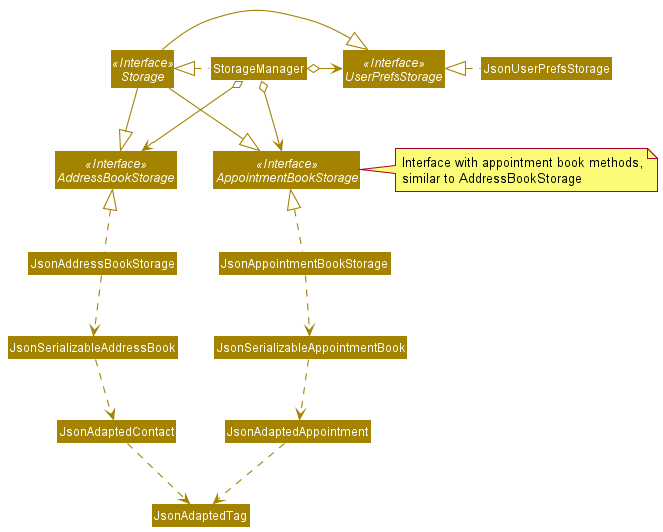

The diagram above was rendered by PlantUML. Its source (embedded in the PNG):
@startuml
!include style.puml
skinparam arrowThickness 1.1
skinparam arrowColor STORAGE_COLOR
skinparam classBackgroundColor STORAGE_COLOR

Interface Storage <<Interface>>
Interface UserPrefsStorage <<Interface>>
Interface AddressBookStorage <<Interface>>
Interface AppointmentBookStorage <<Interface>>

note "Interface with appointment book methods,\nsimilar to AddressBookStorage" as N1
N1 .left. AppointmentBookStorage

Class StorageManager
Class JsonUserPrefsStorage
Class JsonAddressBookStorage
Class JsonAppointmentBookStorage

StorageManager .left.|> Storage
StorageManager o-right-> UserPrefsStorage
StorageManager o--> AddressBookStorage

Storage -|> UserPrefsStorage
Storage -|> AddressBookStorage
Storage -|> AppointmentBookStorage

StorageManager o--> AppointmentBookStorage
AddressBookStorage -right[hidden]-> AppointmentBookStorage

JsonUserPrefsStorage .left.|> UserPrefsStorage
JsonAddressBookStorage .up.|> AddressBookStorage
JsonAppointmentBookStorage .up.|> AppointmentBookStorage
JsonAppointmentBookStorage .down.> JsonSerializableAppointmentBook
JsonAddressBookStorage .down.> JsonSerializableAddressBook
JsonSerializableAppointmentBook .down.> JsonAdaptedAppointment
JsonSerializableAddressBook .down.> JsonAdaptedContact
JsonAdaptedAppointment .down.> JsonAdaptedTag

JsonAdaptedContact .down.> JsonAdaptedTag

@enduml